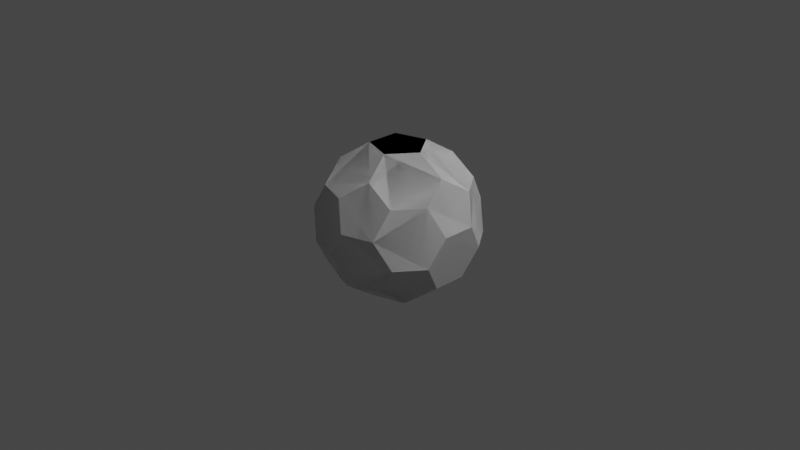 # Source: soccer_ball_wrapping.blend  (saved by Blender 3.1.7; exported with 4.5.12 LTS)
import bpy
from mathutils import Matrix  # noqa: F401  (used for matrix-valued properties, if any)

bpy.ops.wm.read_factory_settings(use_empty=True)
scene = bpy.context.scene
scene.name = 'Scene'

# ---- collections
col_collection = bpy.data.collections.new('Collection'); scene.collection.children.link(col_collection)
col_soccer_balls = bpy.data.collections.new('soccer_balls'); scene.collection.children.link(col_soccer_balls)

# ---- materials (node trees are filled in below, after node groups)
mat_leather_1 = bpy.data.materials.new('Leather_1')
mat_leather_1.use_transparent_shadow = False
mat_leather_1.diffuse_color = (0.05638, 0.04429, 0.02577, 1.0)
mat_leather_2 = bpy.data.materials.new('Leather_2')
mat_leather_2.use_transparent_shadow = False
mat_leather_2.diffuse_color = (0.07258, 0.07463, 0.1171, 1.0)

# ---- material node trees
mat_leather_1.use_nodes = True; mat_leather_1.node_tree.nodes.clear()
_N = mat_leather_1.node_tree.nodes; _L = mat_leather_1.node_tree.links
n0 = _N.new('ShaderNodeBsdfPrincipled'); n0.name = 'Principled BSDF'; n0.location = (10, 300)
n0.distribution = 'GGX'
n0.subsurface_method = 'RANDOM_WALK_SKIN'
n0.inputs[3].default_value = 1.45
n0.inputs[27].default_value = (0.0, 0.0, 0.0, 1.0)
n0.inputs[28].default_value = 1.0
n1 = _N.new('ShaderNodeOutputMaterial'); n1.name = 'Material Output'; n1.location = (300, 300)
_L.new(n0.outputs[0], n1.inputs[0])
n1.is_active_output = True
mat_leather_2.use_nodes = True; mat_leather_2.node_tree.nodes.clear()
_N = mat_leather_2.node_tree.nodes; _L = mat_leather_2.node_tree.links
n0 = _N.new('ShaderNodeBsdfPrincipled'); n0.name = 'Principled BSDF'; n0.location = (10, 300)
n0.distribution = 'GGX'
n0.subsurface_method = 'RANDOM_WALK_SKIN'
n0.inputs[3].default_value = 1.45
n0.inputs[27].default_value = (0.0, 0.0, 0.0, 1.0)
n0.inputs[28].default_value = 1.0
n1 = _N.new('ShaderNodeOutputMaterial'); n1.name = 'Material Output'; n1.location = (300, 300)
_L.new(n0.outputs[0], n1.inputs[0])
n1.is_active_output = True

# ---- world
world_world = bpy.data.worlds.new('World'); scene.world = world_world
world_world.use_nodes = True; world_world.node_tree.nodes.clear()
_N = world_world.node_tree.nodes; _L = world_world.node_tree.links
n0 = _N.new('ShaderNodeOutputWorld'); n0.name = 'World Output'; n0.location = (300, 300)
n1 = _N.new('ShaderNodeBackground'); n1.name = 'Background'; n1.location = (10, 300)
n1.inputs[0].default_value = (0.05088, 0.05088, 0.05088, 1.0)
_L.new(n1.outputs[0], n0.inputs[0])
n0.is_active_output = True
world_world.color = (0.05088, 0.05088, 0.05088)
world_world.use_sun_shadow = False
world_world.sun_shadow_jitter_overblur = 0.0

# ---- cameras
cam_camera = bpy.data.cameras.new('Camera')
cam_camera.clip_end = 100.0
cam_camera.ortho_scale = 7.314

# ---- lights
light_light = bpy.data.lights.new('Light', 'POINT')
light_light.transmission_factor = 0.0
light_light.energy = 1000.0
light_light.shadow_soft_size = 0.1
light_light.shadow_maximum_resolution = 0.006
light_light.use_absolute_resolution = True

# ---- meshes
me_icosphere_002 = bpy.data.meshes.new('Icosphere.002')
me_icosphere_002.from_pydata([(-0.2981, 0.0, -0.8157), (-0.09213, 0.2835, -0.8157), (0.2412, 0.1752, -0.8157), (0.2412, -0.1752, -0.8157), (-0.09213, -0.2835, -0.8157), (0.7236, -0.1752, -0.4472), (0.7805, -0.3505, -0.1491), (0.5745, -0.634, -0.1491), (0.3903, -0.634, -0.4472), (0.4824, -0.3505, -0.6315), (-0.1843, -0.5671, -0.6315), (0.05694, -0.7423, -0.4472), (-0.09213, -0.8506, -0.1491), (-0.4255, -0.7423, -0.1491), (-0.4824, -0.5671, -0.4472), (-0.5963, 0.0, -0.6315), (-0.6884, -0.2835, -0.4472), (-0.8375, -0.1752, -0.1491), (-0.8375, 0.1752, -0.1491), (-0.6884, 0.2835, -0.4472), (-0.1843, 0.5671, -0.6315), (-0.4824, 0.5671, -0.4472), (-0.4255, 0.7423, -0.1491), (-0.09213, 0.8506, -0.1491), (0.05694, 0.7423, -0.4472), (0.7236, 0.1752, -0.4472), (0.4824, 0.3505, -0.6315), (0.3903, 0.634, -0.4472), (0.5745, 0.634, -0.1491), (0.7805, 0.3505, -0.1491), (0.09213, -0.8506, 0.1491), (0.4255, -0.7423, 0.1491), (0.4824, -0.5671, 0.4472), (0.1843, -0.5671, 0.6315), (-0.05694, -0.7423, 0.4472), (-0.7805, -0.3505, 0.1491), (-0.5745, -0.634, 0.1491), (-0.3903, -0.634, 0.4472), (-0.4824, -0.3505, 0.6315), (-0.7236, -0.1752, 0.4472), (-0.5745, 0.634, 0.1491), (-0.7805, 0.3505, 0.1491), (-0.7236, 0.1752, 0.4472), (-0.4824, 0.3505, 0.6315), (-0.3903, 0.634, 0.4472), (0.4255, 0.7423, 0.1491), (0.09213, 0.8506, 0.1491), (-0.05694, 0.7423, 0.4472), (0.1843, 0.5671, 0.6315), (0.4824, 0.5671, 0.4472), (0.8375, -0.1752, 0.1491), (0.8375, 0.1752, 0.1491), (0.6884, 0.2835, 0.4472), (0.5963, 0.0, 0.6315), (0.6884, -0.2835, 0.4472), (0.09213, -0.2835, 0.8157), (0.2981, 0.0, 0.8157), (0.09213, 0.2835, 0.8157), (-0.2412, 0.1752, 0.8157), (-0.2412, -0.1752, 0.8157)], [], [(5, 9, 3, 2, 26, 25), (1, 0, 15, 19, 21, 20), (4, 3, 9, 8, 11, 10), (2, 1, 20, 24, 27, 26), (12, 11, 8, 7, 31, 30), (7, 6, 50, 54, 32, 31), (6, 5, 25, 29, 51, 50), (13, 12, 30, 34, 37, 36), (18, 17, 35, 39, 42, 41), (23, 22, 40, 44, 47, 46), (17, 16, 14, 13, 36, 35), (22, 21, 19, 18, 41, 40), (28, 27, 24, 23, 46, 45), (29, 28, 45, 49, 52, 51), (33, 32, 54, 53, 56, 55), (38, 37, 34, 33, 55, 59), (43, 42, 39, 38, 59, 58), (48, 47, 44, 43, 58, 57), (53, 52, 49, 48, 57, 56), (0, 1, 2, 3, 4), (5, 6, 7, 8, 9), (10, 11, 12, 13, 14), (15, 16, 17, 18, 19), (20, 21, 22, 23, 24), (25, 26, 27, 28, 29), (30, 31, 32, 33, 34), (35, 36, 37, 38, 39), (40, 41, 42, 43, 44), (45, 46, 47, 48, 49), (50, 51, 52, 53, 54), (55, 56, 57, 58, 59), (0, 4, 10, 14, 16, 15)])
me_icosphere_002.polygons.foreach_set('material_index', [1, 1, 1, 1, 1, 0, 1, 0, 0, 0, 1, 1, 1, 0, 0, 0, 0, 0, 0, 0, 0, 0, 0, 0, 0, 1, 1, 1, 1, 1, 1, 1])
_uv = me_icosphere_002.uv_layers.new(name='UVMap')
_uv.uv.foreach_set('vector', [0.3333, 0.1575, 0.303, 0.105, 0.3333, 0.05249, 0.3939, 0.05249, 0.4242, 0.105, 0.3939, 0.1575, 0.697, 0.05249, 0.7576, 0.05249, 0.7879, 0.105, 0.7576, 0.1575, 0.697, 0.1575, 0.6667, 0.105, 0.1515, 0.05249, 0.2121, 0.05249, 0.2424, 0.105, 0.2121, 0.1575, 0.1515, 0.1575, 0.1212, 0.105, 0.5152, 0.05249, 0.5758, 0.05249, 0.6061, 0.105, 0.5758, 0.1575, 0.5152, 0.1575, 0.4848, 0.105, 0.1212, 0.2099, 0.1515, 0.1575, 0.2121, 0.1575, 0.2424, 0.2099, 0.2121, 0.2624, 0.1515, 0.2624, 0.2424, 0.2099, 0.303, 0.2099, 0.3333, 0.2624, 0.303, 0.3149, 0.2424, 0.3149, 0.2121, 0.2624, 0.303, 0.2099, 0.3333, 0.1575, 0.3939, 0.1575, 0.4242, 0.2099, 0.3939, 0.2624, 0.3333, 0.2624, 0.06061, 0.2099, 0.1212, 0.2099, 0.1515, 0.2624, 0.1212, 0.3149, 0.06061, 0.3149, 0.0303, 0.2624, 0.7879, 0.2099, 0.8485, 0.2099, 0.8788, 0.2624, 0.8485, 0.3149, 0.7879, 0.3149, 0.7576, 0.2624, 0.6061, 0.2099, 0.6667, 0.2099, 0.697, 0.2624, 0.6667, 0.3149, 0.6061, 0.3149, 0.5758, 0.2624, 0.8485, 0.2099, 0.8788, 0.1575, 0.9394, 0.1575, 0.9697, 0.2099, 0.9394, 0.2624, 0.8788, 0.2624, 0.6667, 0.2099, 0.697, 0.1575, 0.7576, 0.1575, 0.7879, 0.2099, 0.7576, 0.2624, 0.697, 0.2624, 0.4848, 0.2099, 0.5152, 0.1575, 0.5758, 0.1575, 0.6061, 0.2099, 0.5758, 0.2624, 0.5152, 0.2624, 0.4242, 0.2099, 0.4848, 0.2099, 0.5152, 0.2624, 0.4848, 0.3149, 0.4242, 0.3149, 0.3939, 0.2624, 0.2121, 0.3674, 0.2424, 0.3149, 0.303, 0.3149, 0.3333, 0.3674, 0.303, 0.4199, 0.2424, 0.4199, 0.0303, 0.3674, 0.06061, 0.3149, 0.1212, 0.3149, 0.1515, 0.3674, 0.1212, 0.4199, 0.06061, 0.4199, 0.7576, 0.3674, 0.7879, 0.3149, 0.8485, 0.3149, 0.8788, 0.3674, 0.8485, 0.4199, 0.7879, 0.4199, 0.5758, 0.3674, 0.6061, 0.3149, 0.6667, 0.3149, 0.697, 0.3674, 0.6667, 0.4199, 0.6061, 0.4199, 0.3939, 0.3674, 0.4242, 0.3149, 0.4848, 0.3149, 0.5152, 0.3674, 0.4848, 0.4199, 0.4242, 0.4199, 0.8788, 0.05249, 0.697, 0.05249, 0.5152, 0.05249, 0.3333, 0.05249, 0.1515, 0.05249, 0.3333, 0.1575, 0.303, 0.2099, 0.2424, 0.2099, 0.2121, 0.1575, 0.2424, 0.105, 0.9697, 0.105, 0.1515, 0.1575, 0.1212, 0.2099, 0.06061, 0.2099, 0.9394, 0.1575, 0.7879, 0.105, 0.8788, 0.1575, 0.8485, 0.2099, 0.7879, 0.2099, 0.7576, 0.1575, 0.6061, 0.105, 0.697, 0.1575, 0.6667, 0.2099, 0.6061, 0.2099, 0.5758, 0.1575, 0.3939, 0.1575, 0.4242, 0.105, 0.5152, 0.1575, 0.4848, 0.2099, 0.4242, 0.2099, 0.1515, 0.2624, 0.2121, 0.2624, 0.2424, 0.3149, 0.2121, 0.3674, 0.1212, 0.3149, 0.8788, 0.2624, 0.9394, 0.2624, 0.06061, 0.3149, 0.0303, 0.3674, 0.8485, 0.3149, 0.697, 0.2624, 0.7576, 0.2624, 0.7879, 0.3149, 0.7576, 0.3674, 0.6667, 0.3149, 0.5152, 0.2624, 0.5758, 0.2624, 0.6061, 0.3149, 0.5758, 0.3674, 0.4848, 0.3149, 0.3333, 0.2624, 0.3939, 0.2624, 0.4242, 0.3149, 0.3939, 0.3674, 0.303, 0.3149, 0.1212, 0.4199, 0.303, 0.4199, 0.4848, 0.4199, 0.6667, 0.4199, 0.8485, 0.4199, 0.8788, 0.05249, 0.9394, 0.05249, 0.9697, 0.105, 0.9394, 0.1575, 0.8788, 0.1575, 0.8485, 0.105])
me_icosphere_002.materials.append(mat_leather_1)
me_icosphere_002.materials.append(mat_leather_2)
me_icosphere_002.use_remesh_fix_poles = True
me_icosphere_002.use_remesh_preserve_attributes = False
me_icosphere_002.update()
me_soccer_ball_004 = bpy.data.meshes.new('Soccer Ball.004')
me_soccer_ball_004.from_pydata([(-0.2981, 0.0, -0.8157), (-0.09213, 0.2835, -0.8157), (0.2412, 0.1752, -0.8157), (0.2412, -0.1752, -0.8157), (-0.09213, -0.2835, -0.8157), (0.7236, -0.1752, -0.4472), (0.7805, -0.3505, -0.1491), (0.5745, -0.634, -0.1491), (0.3903, -0.634, -0.4472), (0.4824, -0.3505, -0.6315), (-0.1843, -0.5671, -0.6315), (0.05694, -0.7423, -0.4472), (-0.09213, -0.8506, -0.1491), (-0.4255, -0.7423, -0.1491), (-0.4824, -0.5671, -0.4472), (-0.5963, 0.0, -0.6315), (-0.6884, -0.2835, -0.4472), (-0.8375, -0.1752, -0.1491), (-0.8375, 0.1752, -0.1491), (-0.6884, 0.2835, -0.4472), (-0.1843, 0.5671, -0.6315), (-0.4824, 0.5671, -0.4472), (-0.4255, 0.7423, -0.1491), (-0.09213, 0.8506, -0.1491), (0.05694, 0.7423, -0.4472), (0.7236, 0.1752, -0.4472), (0.4824, 0.3505, -0.6315), (0.3903, 0.634, -0.4472), (0.5745, 0.634, -0.1491), (0.7805, 0.3505, -0.1491), (0.09213, -0.8506, 0.1491), (0.4255, -0.7423, 0.1491), (0.4824, -0.5671, 0.4472), (0.1843, -0.5671, 0.6315), (-0.05694, -0.7423, 0.4472), (-0.7805, -0.3505, 0.1491), (-0.5745, -0.634, 0.1491), (-0.3903, -0.634, 0.4472), (-0.4824, -0.3505, 0.6315), (-0.7236, -0.1752, 0.4472), (-0.5745, 0.634, 0.1491), (-0.7805, 0.3505, 0.1491), (-0.7236, 0.1752, 0.4472), (-0.4824, 0.3505, 0.6315), (-0.3903, 0.634, 0.4472), (0.4255, 0.7423, 0.1491), (0.09213, 0.8506, 0.1491), (-0.05694, 0.7423, 0.4472), (0.1843, 0.5671, 0.6315), (0.4824, 0.5671, 0.4472), (0.8375, -0.1752, 0.1491), (0.8375, 0.1752, 0.1491), (0.6884, 0.2835, 0.4472), (0.5963, 0.0, 0.6315), (0.6884, -0.2835, 0.4472), (0.09213, -0.2835, 0.8157), (0.2981, 0.0, 0.8157), (0.09213, 0.2835, 0.8157), (-0.2412, 0.1752, 0.8157), (-0.2412, -0.1752, 0.8157)], [], [(5, 9, 3, 2, 26, 25), (1, 0, 15, 19, 21, 20), (4, 3, 9, 8, 11, 10), (2, 1, 20, 24, 27, 26), (12, 11, 8, 7, 31, 30), (7, 6, 50, 54, 32, 31), (6, 5, 25, 29, 51, 50), (13, 12, 30, 34, 37, 36), (18, 17, 35, 39, 42, 41), (23, 22, 40, 44, 47, 46), (17, 16, 14, 13, 36, 35), (22, 21, 19, 18, 41, 40), (28, 27, 24, 23, 46, 45), (29, 28, 45, 49, 52, 51), (33, 32, 54, 53, 56, 55), (38, 37, 34, 33, 55, 59), (43, 42, 39, 38, 59, 58), (48, 47, 44, 43, 58, 57), (53, 52, 49, 48, 57, 56), (0, 1, 2, 3, 4), (5, 6, 7, 8, 9), (10, 11, 12, 13, 14), (15, 16, 17, 18, 19), (20, 21, 22, 23, 24), (25, 26, 27, 28, 29), (30, 31, 32, 33, 34), (35, 36, 37, 38, 39), (40, 41, 42, 43, 44), (45, 46, 47, 48, 49), (50, 51, 52, 53, 54), (55, 56, 57, 58, 59), (0, 4, 10, 14, 16, 15)])
me_soccer_ball_004.use_remesh_fix_poles = True
me_soccer_ball_004.use_remesh_preserve_attributes = False
me_soccer_ball_004.update()

# ---- objects
ob_light = bpy.data.objects.new('Light', light_light)
ob_camera = bpy.data.objects.new('Camera', cam_camera)
ob_icosphere = bpy.data.objects.new('Icosphere', me_icosphere_002)
ob_soccer_ball = bpy.data.objects.new('soccer_ball', me_soccer_ball_004)

# ---- transforms, parenting, visibility, modifiers, constraints
ob_light.location = (4.076, 1.005, 5.904)
ob_light.rotation_euler = (0.6503, 0.05522, 1.866)
ob_light.lock_rotations_4d = False
ob_light.empty_display_type = 'ARROWS'
ob_light.color = (0.0, 0.0, 0.0, 0.0)
ob_light.lineart.crease_threshold = 0.0
ob_camera.location = (7.359, -6.926, 4.958)
ob_camera.rotation_euler = (1.109, 0.0, 0.8149)
ob_camera.lock_rotations_4d = False
ob_camera.empty_display_type = 'ARROWS'
ob_camera.color = (0.0, 0.0, 0.0, 0.0)
ob_camera.display_type = 'WIRE'
ob_camera.lineart.crease_threshold = 0.0
ob_icosphere.location = (0.0, 0.0, 0.0)
ob_soccer_ball.location = (0.0, 0.0, 0.0)

# ---- collection membership
col_collection.objects.link(ob_light)
col_collection.objects.link(ob_camera)
col_collection.objects.link(ob_icosphere)
col_soccer_balls.objects.link(ob_soccer_ball)

# ---- scene / render settings (as saved in the file)
scene.camera = ob_camera
scene.frame_start = 1; scene.frame_end = 250; scene.frame_set(1)
scene.render.engine = 'BLENDER_EEVEE_NEXT'
scene.cycles.sampling_pattern = 'TABULATED_SOBOL'
scene.cycles.use_light_tree = False
scene.view_settings.view_transform = 'Filmic'
bpy.context.view_layer.update()
